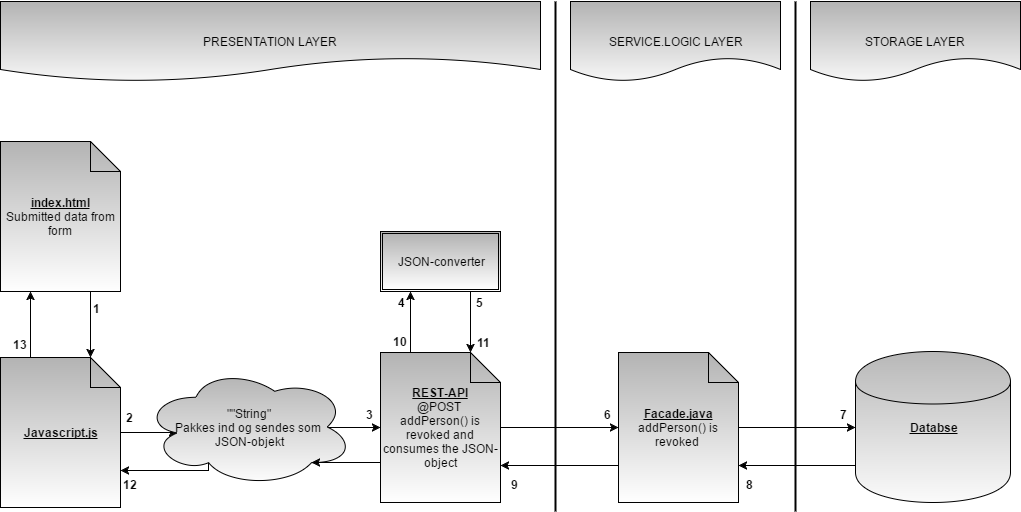

The diagram above was exported from draw.io. Its source (the exported page's mxGraphModel, read from the mxfile embedded in the PNG):
<mxGraphModel dx="1089" dy="513" grid="1" gridSize="10" guides="1" tooltips="1" connect="1" arrows="1" fold="1" page="1" pageScale="1" pageWidth="1169" pageHeight="826" background="#ffffff" math="0" shadow="0">
  <root>
    <mxCell id="0" />
    <mxCell id="1" parent="0" />
    <mxCell id="52" style="edgeStyle=orthogonalEdgeStyle;rounded=0;html=1;exitX=0.75;exitY=1;entryX=0.75;entryY=0;jettySize=auto;orthogonalLoop=1;fontColor=#000000;" edge="1" parent="1" source="2" target="3">
      <mxGeometry relative="1" as="geometry" />
    </mxCell>
    <mxCell id="2" value="&lt;div&gt;&lt;b&gt;&lt;u&gt;index.html&lt;/u&gt;&lt;/b&gt;&lt;/div&gt;Submitted data from form" style="shape=note;whiteSpace=wrap;html=1;rounded=0;shadow=0;glass=0;comic=0;strokeColor=#000000;fillColor=#B3B3B3;gradientColor=#ffffff;fontColor=#000000;" vertex="1" parent="1">
      <mxGeometry x="40" y="150" width="120" height="150" as="geometry" />
    </mxCell>
    <mxCell id="8" style="edgeStyle=orthogonalEdgeStyle;rounded=0;html=1;exitX=1;exitY=0.5;entryX=0.16;entryY=0.55;entryPerimeter=0;jettySize=auto;orthogonalLoop=1;fontColor=#000000;" edge="1" parent="1" source="3" target="5">
      <mxGeometry relative="1" as="geometry" />
    </mxCell>
    <mxCell id="53" style="edgeStyle=orthogonalEdgeStyle;rounded=0;html=1;exitX=0.25;exitY=0;entryX=0.25;entryY=1;jettySize=auto;orthogonalLoop=1;fontColor=#000000;" edge="1" parent="1" source="3" target="2">
      <mxGeometry relative="1" as="geometry" />
    </mxCell>
    <mxCell id="3" value="&lt;b&gt;&lt;u&gt;Javascript.js&lt;/u&gt;&lt;/b&gt;" style="shape=note;whiteSpace=wrap;html=1;rounded=0;shadow=0;glass=0;comic=0;strokeColor=#000000;fillColor=#B3B3B3;gradientColor=#ffffff;fontColor=#000000;" vertex="1" parent="1">
      <mxGeometry x="40" y="366" width="120" height="150" as="geometry" />
    </mxCell>
    <mxCell id="9" style="edgeStyle=orthogonalEdgeStyle;rounded=0;html=1;exitX=0.875;exitY=0.5;exitPerimeter=0;entryX=0;entryY=0.5;jettySize=auto;orthogonalLoop=1;fontColor=#000000;" edge="1" parent="1" target="7">
      <mxGeometry relative="1" as="geometry">
        <mxPoint x="347" y="436" as="sourcePoint" />
      </mxGeometry>
    </mxCell>
    <mxCell id="51" style="edgeStyle=orthogonalEdgeStyle;rounded=0;html=1;exitX=0.31;exitY=0.8;exitPerimeter=0;jettySize=auto;orthogonalLoop=1;fontColor=#000000;entryX=1;entryY=0.75;" edge="1" parent="1" source="5" target="3">
      <mxGeometry relative="1" as="geometry">
        <mxPoint x="170" y="471" as="targetPoint" />
        <Array as="points">
          <mxPoint x="248" y="479" />
        </Array>
      </mxGeometry>
    </mxCell>
    <mxCell id="5" value="&quot;&quot;String&quot;&lt;div&gt;Pakkes ind og sendes som&amp;nbsp;&lt;/div&gt;&lt;div&gt;JSON-objekt&lt;/div&gt;" style="ellipse;shape=cloud;whiteSpace=wrap;html=1;rounded=0;shadow=0;glass=0;comic=0;strokeColor=#000000;fillColor=#B3B3B3;gradientColor=#ffffff;fontColor=#000000;" vertex="1" parent="1">
      <mxGeometry x="183" y="376" width="210" height="119" as="geometry" />
    </mxCell>
    <mxCell id="11" style="edgeStyle=orthogonalEdgeStyle;rounded=0;html=1;exitX=0.25;exitY=0;entryX=0.25;entryY=1;jettySize=auto;orthogonalLoop=1;fontColor=#000000;" edge="1" parent="1" source="7" target="10">
      <mxGeometry relative="1" as="geometry" />
    </mxCell>
    <mxCell id="20" style="edgeStyle=orthogonalEdgeStyle;rounded=0;html=1;exitX=1;exitY=0.5;entryX=0;entryY=0.5;jettySize=auto;orthogonalLoop=1;fontColor=#000000;" edge="1" parent="1" source="7" target="19">
      <mxGeometry relative="1" as="geometry" />
    </mxCell>
    <mxCell id="46" style="edgeStyle=orthogonalEdgeStyle;rounded=0;html=1;exitX=0;exitY=0.75;entryX=0.8;entryY=0.8;entryPerimeter=0;jettySize=auto;orthogonalLoop=1;fontColor=#000000;" edge="1" parent="1" source="7" target="5">
      <mxGeometry relative="1" as="geometry">
        <Array as="points">
          <mxPoint x="420" y="471" />
        </Array>
      </mxGeometry>
    </mxCell>
    <mxCell id="7" value="&lt;b&gt;&lt;u&gt;REST-API&lt;/u&gt;&lt;/b&gt;&lt;div&gt;@POST&amp;nbsp;&lt;/div&gt;&lt;div&gt;addPerson() is revoked and consumes the JSON-object&lt;/div&gt;" style="shape=note;whiteSpace=wrap;html=1;rounded=0;shadow=0;glass=0;comic=0;strokeColor=#000000;fillColor=#B3B3B3;gradientColor=#ffffff;fontColor=#000000;" vertex="1" parent="1">
      <mxGeometry x="420" y="361" width="120" height="150" as="geometry" />
    </mxCell>
    <mxCell id="12" style="edgeStyle=orthogonalEdgeStyle;rounded=0;html=1;exitX=0.75;exitY=1;entryX=0.75;entryY=0;jettySize=auto;orthogonalLoop=1;fontColor=#000000;" edge="1" parent="1" source="10" target="7">
      <mxGeometry relative="1" as="geometry" />
    </mxCell>
    <mxCell id="10" value="JSON-converter" style="shape=ext;double=1;whiteSpace=wrap;html=1;rounded=0;shadow=0;glass=0;comic=0;strokeColor=#000000;fillColor=#B3B3B3;gradientColor=#ffffff;fontColor=#000000;" vertex="1" parent="1">
      <mxGeometry x="420" y="240" width="120" height="60" as="geometry" />
    </mxCell>
    <mxCell id="14" value="" style="line;strokeWidth=2;direction=south;html=1;rounded=0;shadow=0;glass=0;comic=0;fillColor=#B3B3B3;gradientColor=#ffffff;fontColor=#000000;" vertex="1" parent="1">
      <mxGeometry x="590" y="10" width="10" height="510" as="geometry" />
    </mxCell>
    <mxCell id="15" value="PRESENTATION LAYER" style="shape=document;whiteSpace=wrap;html=1;rounded=0;shadow=0;glass=0;comic=0;strokeColor=#000000;fillColor=#B3B3B3;gradientColor=#ffffff;fontColor=#000000;" vertex="1" parent="1">
      <mxGeometry x="40" y="10" width="540" height="80" as="geometry" />
    </mxCell>
    <mxCell id="27" style="edgeStyle=orthogonalEdgeStyle;rounded=0;html=1;exitX=1;exitY=0.5;entryX=0;entryY=0.5;jettySize=auto;orthogonalLoop=1;fontColor=#000000;" edge="1" parent="1" source="19" target="26">
      <mxGeometry relative="1" as="geometry" />
    </mxCell>
    <mxCell id="45" style="edgeStyle=orthogonalEdgeStyle;rounded=0;html=1;exitX=0;exitY=0.75;entryX=1;entryY=0.75;jettySize=auto;orthogonalLoop=1;fontColor=#000000;" edge="1" parent="1" source="19" target="7">
      <mxGeometry relative="1" as="geometry" />
    </mxCell>
    <mxCell id="19" value="&lt;b&gt;&lt;u&gt;Facade.java&lt;/u&gt;&lt;/b&gt;&lt;div&gt;addPerson() is revoked&amp;nbsp;&lt;/div&gt;" style="shape=note;whiteSpace=wrap;html=1;rounded=0;shadow=0;glass=0;comic=0;strokeColor=#000000;fillColor=#B3B3B3;gradientColor=#ffffff;fontColor=#000000;" vertex="1" parent="1">
      <mxGeometry x="658" y="361" width="120" height="150" as="geometry" />
    </mxCell>
    <mxCell id="23" value="" style="line;strokeWidth=2;direction=south;html=1;rounded=0;shadow=0;glass=0;comic=0;fillColor=#B3B3B3;gradientColor=#ffffff;fontColor=#000000;" vertex="1" parent="1">
      <mxGeometry x="830" y="10" width="10" height="510" as="geometry" />
    </mxCell>
    <mxCell id="24" value="SERVICE.LOGIC LAYER" style="shape=document;whiteSpace=wrap;html=1;rounded=0;shadow=0;glass=0;comic=0;strokeColor=#000000;fillColor=#B3B3B3;gradientColor=#ffffff;fontColor=#000000;" vertex="1" parent="1">
      <mxGeometry x="610" y="10" width="210" height="80" as="geometry" />
    </mxCell>
    <mxCell id="25" value="STORAGE LAYER" style="shape=document;whiteSpace=wrap;html=1;rounded=0;shadow=0;glass=0;comic=0;strokeColor=#000000;fillColor=#B3B3B3;gradientColor=#ffffff;fontColor=#000000;" vertex="1" parent="1">
      <mxGeometry x="850" y="10" width="210" height="80" as="geometry" />
    </mxCell>
    <mxCell id="44" style="edgeStyle=orthogonalEdgeStyle;rounded=0;html=1;exitX=0;exitY=0.7;entryX=1;entryY=0.75;jettySize=auto;orthogonalLoop=1;fontColor=#000000;" edge="1" parent="1" source="26" target="19">
      <mxGeometry relative="1" as="geometry">
        <Array as="points">
          <mxPoint x="895" y="474" />
        </Array>
      </mxGeometry>
    </mxCell>
    <mxCell id="26" value="&lt;b&gt;&lt;u&gt;Databse&lt;/u&gt;&lt;/b&gt;" style="shape=cylinder;whiteSpace=wrap;html=1;rounded=0;shadow=0;glass=0;comic=0;strokeColor=#000000;fillColor=#B3B3B3;gradientColor=#ffffff;fontColor=#000000;" vertex="1" parent="1">
      <mxGeometry x="895" y="360" width="155" height="151" as="geometry" />
    </mxCell>
    <mxCell id="29" value="&lt;div style=&quot;text-align: center&quot;&gt;&lt;b&gt;2&lt;/b&gt;&lt;/div&gt;" style="text;html=1;strokeColor=none;fillColor=none;spacingLeft=4;spacingRight=4;whiteSpace=wrap;overflow=hidden;rotatable=0;points=[[0,0.5],[1,0.5]];portConstraint=eastwest;rounded=0;shadow=0;glass=0;comic=0;fontColor=#000000;" vertex="1" parent="1">
      <mxGeometry x="160" y="413" width="40" height="26" as="geometry" />
    </mxCell>
    <mxCell id="30" value="&lt;div style=&quot;text-align: center&quot;&gt;&lt;b&gt;4&lt;/b&gt;&lt;/div&gt;" style="text;html=1;strokeColor=none;fillColor=none;spacingLeft=4;spacingRight=4;whiteSpace=wrap;overflow=hidden;rotatable=0;points=[[0,0.5],[1,0.5]];portConstraint=eastwest;rounded=0;shadow=0;glass=0;comic=0;fontColor=#000000;" vertex="1" parent="1">
      <mxGeometry x="432" y="298" width="40" height="26" as="geometry" />
    </mxCell>
    <mxCell id="31" value="&lt;b&gt;7&lt;/b&gt;" style="text;html=1;strokeColor=none;fillColor=none;spacingLeft=4;spacingRight=4;whiteSpace=wrap;overflow=hidden;rotatable=0;points=[[0,0.5],[1,0.5]];portConstraint=eastwest;rounded=0;shadow=0;glass=0;comic=0;fontColor=#000000;" vertex="1" parent="1">
      <mxGeometry x="874" y="410" width="40" height="26" as="geometry" />
    </mxCell>
    <mxCell id="32" value="&lt;b&gt;5&lt;/b&gt;" style="text;html=1;strokeColor=none;fillColor=none;spacingLeft=4;spacingRight=4;whiteSpace=wrap;overflow=hidden;rotatable=0;points=[[0,0.5],[1,0.5]];portConstraint=eastwest;rounded=0;shadow=0;glass=0;comic=0;fontColor=#000000;" vertex="1" parent="1">
      <mxGeometry x="510" y="298" width="40" height="26" as="geometry" />
    </mxCell>
    <mxCell id="33" value="&lt;div style=&quot;text-align: center&quot;&gt;&lt;span&gt;&lt;b&gt;3&lt;/b&gt;&lt;/span&gt;&lt;/div&gt;" style="text;html=1;strokeColor=none;fillColor=none;spacingLeft=4;spacingRight=4;whiteSpace=wrap;overflow=hidden;rotatable=0;points=[[0,0.5],[1,0.5]];portConstraint=eastwest;rounded=0;shadow=0;glass=0;comic=0;fontColor=#000000;" vertex="1" parent="1">
      <mxGeometry x="400" y="410" width="40" height="26" as="geometry" />
    </mxCell>
    <mxCell id="34" value="&lt;b&gt;8&lt;/b&gt;" style="text;html=1;strokeColor=none;fillColor=none;spacingLeft=4;spacingRight=4;whiteSpace=wrap;overflow=hidden;rotatable=0;points=[[0,0.5],[1,0.5]];portConstraint=eastwest;rounded=0;shadow=0;glass=0;comic=0;fontColor=#000000;" vertex="1" parent="1">
      <mxGeometry x="780" y="480" width="40" height="26" as="geometry" />
    </mxCell>
    <mxCell id="35" value="&lt;b&gt;10&lt;/b&gt;" style="text;html=1;strokeColor=none;fillColor=none;spacingLeft=4;spacingRight=4;whiteSpace=wrap;overflow=hidden;rotatable=0;points=[[0,0.5],[1,0.5]];portConstraint=eastwest;rounded=0;shadow=0;glass=0;comic=0;fontColor=#000000;" vertex="1" parent="1">
      <mxGeometry x="427" y="337" width="40" height="26" as="geometry" />
    </mxCell>
    <mxCell id="36" value="&lt;b&gt;9&lt;/b&gt;" style="text;html=1;strokeColor=none;fillColor=none;spacingLeft=4;spacingRight=4;whiteSpace=wrap;overflow=hidden;rotatable=0;points=[[0,0.5],[1,0.5]];portConstraint=eastwest;rounded=0;shadow=0;glass=0;comic=0;fontColor=#000000;" vertex="1" parent="1">
      <mxGeometry x="545" y="480" width="40" height="26" as="geometry" />
    </mxCell>
    <mxCell id="37" value="&lt;b&gt;6&lt;/b&gt;" style="text;html=1;strokeColor=none;fillColor=none;spacingLeft=4;spacingRight=4;whiteSpace=wrap;overflow=hidden;rotatable=0;points=[[0,0.5],[1,0.5]];portConstraint=eastwest;rounded=0;shadow=0;glass=0;comic=0;fontColor=#000000;" vertex="1" parent="1">
      <mxGeometry x="638" y="410" width="40" height="26" as="geometry" />
    </mxCell>
    <mxCell id="38" value="&lt;b&gt;12&lt;/b&gt;" style="text;html=1;strokeColor=none;fillColor=none;spacingLeft=4;spacingRight=4;whiteSpace=wrap;overflow=hidden;rotatable=0;points=[[0,0.5],[1,0.5]];portConstraint=eastwest;rounded=0;shadow=0;glass=0;comic=0;fontColor=#000000;" vertex="1" parent="1">
      <mxGeometry x="157" y="480" width="40" height="26" as="geometry" />
    </mxCell>
    <mxCell id="39" value="&lt;b&gt;11&lt;/b&gt;" style="text;html=1;strokeColor=none;fillColor=none;spacingLeft=4;spacingRight=4;whiteSpace=wrap;overflow=hidden;rotatable=0;points=[[0,0.5],[1,0.5]];portConstraint=eastwest;rounded=0;shadow=0;glass=0;comic=0;fontColor=#000000;" vertex="1" parent="1">
      <mxGeometry x="511" y="338" width="40" height="26" as="geometry" />
    </mxCell>
    <mxCell id="40" value="&lt;b&gt;13&lt;/b&gt;" style="text;html=1;strokeColor=none;fillColor=none;spacingLeft=4;spacingRight=4;whiteSpace=wrap;overflow=hidden;rotatable=0;points=[[0,0.5],[1,0.5]];portConstraint=eastwest;rounded=0;shadow=0;glass=0;comic=0;fontColor=#000000;" vertex="1" parent="1">
      <mxGeometry x="47" y="340" width="40" height="26" as="geometry" />
    </mxCell>
    <mxCell id="42" value="&lt;div style=&quot;text-align: center&quot;&gt;&lt;b&gt;1&lt;/b&gt;&lt;/div&gt;" style="text;html=1;strokeColor=none;fillColor=none;spacingLeft=4;spacingRight=4;whiteSpace=wrap;overflow=hidden;rotatable=0;points=[[0,0.5],[1,0.5]];portConstraint=eastwest;rounded=0;shadow=0;glass=0;comic=0;fontColor=#000000;" vertex="1" parent="1">
      <mxGeometry x="127" y="304" width="40" height="26" as="geometry" />
    </mxCell>
  </root>
</mxGraphModel>